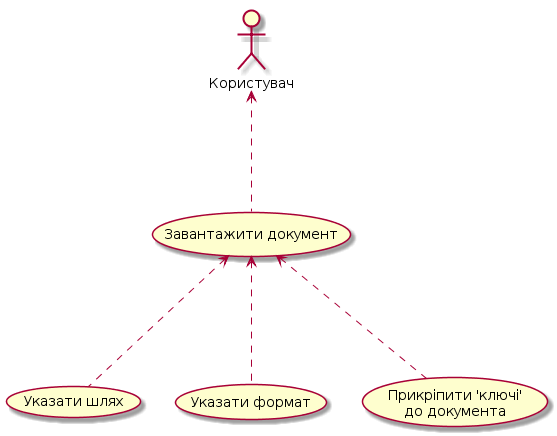

The diagram above was rendered by PlantUML. Its source (embedded in the PNG):
@startuml
:Користувач: as user

user<...(Завантажити документ)

(Завантажити документ)<...(Указати шлях)

(Завантажити документ)<...(Указати формат)

(Завантажити документ)<...(Прикріпити 'ключі' \nдо документа)

@endum